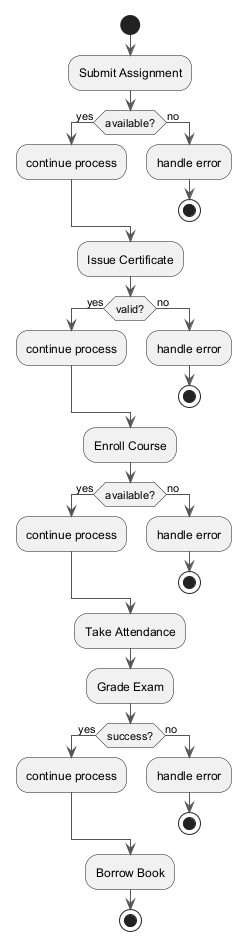

The diagram above was rendered by PlantUML. Its source (embedded in the PNG):
@startuml
skinparam ArrowColor #555555
start
:Submit Assignment;
if (available?) then (yes)
:continue process;
else (no)
:handle error;
stop
endif
:Issue Certificate;
if (valid?) then (yes)
:continue process;
else (no)
:handle error;
stop
endif
:Enroll Course;
if (available?) then (yes)
:continue process;
else (no)
:handle error;
stop
endif
:Take Attendance;
:Grade Exam;
if (success?) then (yes)
:continue process;
else (no)
:handle error;
stop
endif
:Borrow Book;
stop
@enduml